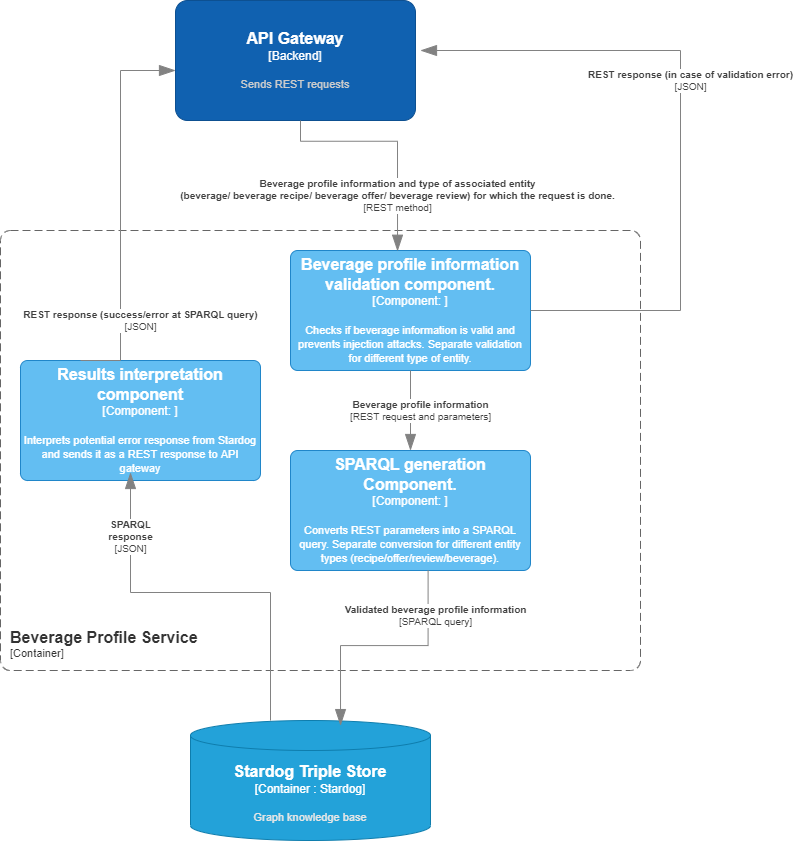

The diagram above was exported from draw.io. Its source (the exported page's mxGraphModel, read from the mxfile embedded in the PNG):
<mxGraphModel dx="985" dy="610" grid="1" gridSize="10" guides="1" tooltips="1" connect="1" arrows="1" fold="1" page="1" pageScale="1" pageWidth="850" pageHeight="1100" math="0" shadow="0">
  <root>
    <mxCell id="0" />
    <mxCell id="1" parent="0" />
    <object placeholders="1" c4Type="Stardog Triple Store" c4Container="Container " c4Technology="Stardog" c4Description="Graph knowledge base" label="&lt;font style=&quot;font-size: 16px&quot;&gt;&lt;b&gt;%c4Type%&lt;/font&gt;&lt;div&gt;[%c4Container%:&amp;nbsp;%c4Technology%]&lt;/div&gt;&lt;br&gt;&lt;div&gt;&lt;font style=&quot;font-size: 11px&quot;&gt;&lt;font color=&quot;#E6E6E6&quot;&gt;%c4Description%&lt;/font&gt;&lt;/div&gt;" id="CqBwhwMAdsrPdLHy0xaC-1">
      <mxCell style="shape=cylinder3;size=15;whiteSpace=wrap;html=1;boundedLbl=1;rounded=0;labelBackgroundColor=none;fillColor=#23A2D9;fontSize=12;fontColor=#ffffff;align=center;strokeColor=#0E7DAD;metaEdit=1;points=[[0.5,0,0],[1,0.25,0],[1,0.5,0],[1,0.75,0],[0.5,1,0],[0,0.75,0],[0,0.5,0],[0,0.25,0]];resizable=0;" parent="1" vertex="1">
        <mxGeometry x="320" y="760" width="240" height="120" as="geometry" />
      </mxCell>
    </object>
    <object placeholders="1" c4Name="API Gateway" c4Type="Backend" c4Description="Sends REST requests" label="&lt;font style=&quot;font-size: 16px&quot;&gt;&lt;b&gt;%c4Name%&lt;/b&gt;&lt;/font&gt;&lt;div&gt;[%c4Type%]&lt;/div&gt;&lt;br&gt;&lt;div&gt;&lt;font style=&quot;font-size: 11px&quot;&gt;&lt;font color=&quot;#cccccc&quot;&gt;%c4Description%&lt;/font&gt;&lt;/div&gt;" id="CqBwhwMAdsrPdLHy0xaC-2">
      <mxCell style="rounded=1;whiteSpace=wrap;html=1;labelBackgroundColor=none;fillColor=#1061B0;fontColor=#ffffff;align=center;arcSize=10;strokeColor=#0D5091;metaEdit=1;resizable=0;points=[[0.25,0,0],[0.5,0,0],[0.75,0,0],[1,0.25,0],[1,0.5,0],[1,0.75,0],[0.75,1,0],[0.5,1,0],[0.25,1,0],[0,0.75,0],[0,0.5,0],[0,0.25,0]];" parent="1" vertex="1">
        <mxGeometry x="305" y="40" width="240" height="120" as="geometry" />
      </mxCell>
    </object>
    <object placeholders="1" c4Name="Beverage Profile Service" c4Type="ContainerScopeBoundary" c4Application="Container" label="&lt;font style=&quot;font-size: 16px&quot;&gt;&lt;b&gt;&lt;div style=&quot;text-align: left&quot;&gt;%c4Name%&lt;/div&gt;&lt;/b&gt;&lt;/font&gt;&lt;div style=&quot;text-align: left&quot;&gt;[%c4Application%]&lt;/div&gt;" id="CqBwhwMAdsrPdLHy0xaC-3">
      <mxCell style="rounded=1;fontSize=11;whiteSpace=wrap;html=1;dashed=1;arcSize=20;fillColor=none;strokeColor=#666666;fontColor=#333333;labelBackgroundColor=none;align=left;verticalAlign=bottom;labelBorderColor=none;spacingTop=0;spacing=10;dashPattern=8 4;metaEdit=1;rotatable=0;perimeter=rectanglePerimeter;noLabel=0;labelPadding=0;allowArrows=0;connectable=0;expand=0;recursiveResize=0;editable=1;pointerEvents=0;absoluteArcSize=1;points=[[0.25,0,0],[0.5,0,0],[0.75,0,0],[1,0.25,0],[1,0.5,0],[1,0.75,0],[0.75,1,0],[0.5,1,0],[0.25,1,0],[0,0.75,0],[0,0.5,0],[0,0.25,0]];" parent="1" vertex="1">
        <mxGeometry x="130" y="270" width="640" height="440" as="geometry" />
      </mxCell>
    </object>
    <object placeholders="1" c4Name="Beverage profile information validation component. " c4Type="Component" c4Technology="" c4Description="Checks if beverage information is valid and prevents injection attacks. Separate validation for different type of entity." label="&lt;font style=&quot;font-size: 16px&quot;&gt;&lt;b&gt;%c4Name%&lt;/b&gt;&lt;/font&gt;&lt;div&gt;[%c4Type%: %c4Technology%]&lt;/div&gt;&lt;br&gt;&lt;div&gt;&lt;font style=&quot;font-size: 11px&quot;&gt;%c4Description%&lt;/font&gt;&lt;/div&gt;" id="ve-pABEy6Iqrax-dJorP-12">
      <mxCell style="rounded=1;whiteSpace=wrap;html=1;labelBackgroundColor=none;fillColor=#63BEF2;fontColor=#ffffff;align=center;arcSize=6;strokeColor=#2086C9;metaEdit=1;resizable=0;points=[[0.25,0,0],[0.5,0,0],[0.75,0,0],[1,0.25,0],[1,0.5,0],[1,0.75,0],[0.75,1,0],[0.5,1,0],[0.25,1,0],[0,0.75,0],[0,0.5,0],[0,0.25,0]];" parent="1" vertex="1">
        <mxGeometry x="420" y="290" width="240" height="120" as="geometry" />
      </mxCell>
    </object>
    <object placeholders="1" c4Type="Relationship" c4Technology="REST method" c4Description="Beverage profile information and type of associated entity&#10;(beverage/ beverage recipe/ beverage offer/ beverage review) for which the request is done." label="&lt;div style=&quot;text-align: left&quot;&gt;&lt;div style=&quot;text-align: center&quot;&gt;&lt;b&gt;%c4Description%&lt;/b&gt;&lt;/div&gt;&lt;div style=&quot;text-align: center&quot;&gt;[%c4Technology%]&lt;/div&gt;&lt;/div&gt;" id="ve-pABEy6Iqrax-dJorP-13">
      <mxCell style="endArrow=blockThin;html=1;fontSize=10;fontColor=#404040;strokeWidth=1;endFill=1;strokeColor=#828282;elbow=vertical;metaEdit=1;endSize=14;startSize=14;jumpStyle=arc;jumpSize=16;rounded=0;edgeStyle=orthogonalEdgeStyle;exitX=0.679;exitY=0.994;exitDx=0;exitDy=0;exitPerimeter=0;entryX=0.5;entryY=0;entryDx=0;entryDy=0;entryPerimeter=0;" parent="1" edge="1">
        <mxGeometry x="0.5157" width="240" relative="1" as="geometry">
          <mxPoint x="430" y="160" as="sourcePoint" />
          <mxPoint x="527.04" y="290.72" as="targetPoint" />
          <Array as="points">
            <mxPoint x="430.03999999999996" y="180.72000000000003" />
            <mxPoint x="527.04" y="180.72000000000003" />
          </Array>
          <mxPoint as="offset" />
        </mxGeometry>
      </mxCell>
    </object>
    <object placeholders="1" c4Type="Relationship" c4Technology="REST request and parameters" c4Description="Beverage profile information" label="&lt;div style=&quot;text-align: left&quot;&gt;&lt;div style=&quot;text-align: center&quot;&gt;&lt;b&gt;%c4Description%&lt;/b&gt;&lt;/div&gt;&lt;div style=&quot;text-align: center&quot;&gt;[%c4Technology%]&lt;/div&gt;&lt;/div&gt;" id="ve-pABEy6Iqrax-dJorP-15">
      <mxCell style="endArrow=blockThin;html=1;fontSize=10;fontColor=#404040;strokeWidth=1;endFill=1;strokeColor=#828282;elbow=vertical;metaEdit=1;endSize=14;startSize=14;jumpStyle=arc;jumpSize=16;rounded=0;edgeStyle=orthogonalEdgeStyle;" parent="1" source="ve-pABEy6Iqrax-dJorP-12" target="ve-pABEy6Iqrax-dJorP-16" edge="1">
        <mxGeometry y="10" width="240" relative="1" as="geometry">
          <mxPoint x="520" y="440" as="sourcePoint" />
          <mxPoint x="540" y="500" as="targetPoint" />
          <mxPoint as="offset" />
          <Array as="points" />
        </mxGeometry>
      </mxCell>
    </object>
    <object placeholders="1" c4Name="SPARQL generation Component. " c4Type="Component" c4Technology="" c4Description="Converts REST parameters into a SPARQL query. Separate conversion for different entity types (recipe/offer/review/beverage)." label="&lt;font style=&quot;font-size: 16px&quot;&gt;&lt;b&gt;%c4Name%&lt;/b&gt;&lt;/font&gt;&lt;div&gt;[%c4Type%: %c4Technology%]&lt;/div&gt;&lt;br&gt;&lt;div&gt;&lt;font style=&quot;font-size: 11px&quot;&gt;%c4Description%&lt;/font&gt;&lt;/div&gt;" id="ve-pABEy6Iqrax-dJorP-16">
      <mxCell style="rounded=1;whiteSpace=wrap;html=1;labelBackgroundColor=none;fillColor=#63BEF2;fontColor=#ffffff;align=center;arcSize=6;strokeColor=#2086C9;metaEdit=1;resizable=0;points=[[0.25,0,0],[0.5,0,0],[0.75,0,0],[1,0.25,0],[1,0.5,0],[1,0.75,0],[0.75,1,0],[0.5,1,0],[0.25,1,0],[0,0.75,0],[0,0.5,0],[0,0.25,0]];" parent="1" vertex="1">
        <mxGeometry x="420" y="490" width="240" height="120" as="geometry" />
      </mxCell>
    </object>
    <object placeholders="1" c4Type="Relationship" c4Technology="SPARQL query" c4Description="Validated beverage profile information" label="&lt;div style=&quot;text-align: left&quot;&gt;&lt;div style=&quot;text-align: center&quot;&gt;&lt;b&gt;%c4Description%&lt;/b&gt;&lt;/div&gt;&lt;div style=&quot;text-align: center&quot;&gt;[%c4Technology%]&lt;/div&gt;&lt;/div&gt;" id="ve-pABEy6Iqrax-dJorP-17">
      <mxCell style="endArrow=blockThin;html=1;fontSize=10;fontColor=#404040;strokeWidth=1;endFill=1;strokeColor=#828282;elbow=vertical;metaEdit=1;endSize=14;startSize=14;jumpStyle=arc;jumpSize=16;rounded=0;edgeStyle=orthogonalEdgeStyle;exitX=0.469;exitY=1.041;exitDx=0;exitDy=0;exitPerimeter=0;entryX=0.5;entryY=0;entryDx=0;entryDy=0;entryPerimeter=0;" parent="1" edge="1">
        <mxGeometry x="-0.6284" y="7" width="240" relative="1" as="geometry">
          <mxPoint x="557.6" y="610" as="sourcePoint" />
          <mxPoint x="470.0400000000001" y="765.0799999999999" as="targetPoint" />
          <Array as="points">
            <mxPoint x="558.0400000000001" y="685.0799999999999" />
            <mxPoint x="470.0400000000001" y="685.0799999999999" />
          </Array>
          <mxPoint as="offset" />
        </mxGeometry>
      </mxCell>
    </object>
    <object placeholders="1" c4Name="Results interpretation component" c4Type="Component" c4Technology="" c4Description="Interprets potential error response from Stardog and sends it as a REST response to API gateway " label="&lt;font style=&quot;font-size: 16px&quot;&gt;&lt;b&gt;%c4Name%&lt;/b&gt;&lt;/font&gt;&lt;div&gt;[%c4Type%: %c4Technology%]&lt;/div&gt;&lt;br&gt;&lt;div&gt;&lt;font style=&quot;font-size: 11px&quot;&gt;%c4Description%&lt;/font&gt;&lt;/div&gt;" id="ve-pABEy6Iqrax-dJorP-18">
      <mxCell style="rounded=1;whiteSpace=wrap;html=1;labelBackgroundColor=none;fillColor=#63BEF2;fontColor=#ffffff;align=center;arcSize=6;strokeColor=#2086C9;metaEdit=1;resizable=0;points=[[0.25,0,0],[0.5,0,0],[0.75,0,0],[1,0.25,0],[1,0.5,0],[1,0.75,0],[0.75,1,0],[0.5,1,0],[0.25,1,0],[0,0.75,0],[0,0.5,0],[0,0.25,0]];" parent="1" vertex="1">
        <mxGeometry x="150" y="400" width="240" height="120" as="geometry" />
      </mxCell>
    </object>
    <object placeholders="1" c4Type="Relationship" c4Technology="JSON" c4Description="SPARQL&#10; response" label="&lt;div style=&quot;text-align: left&quot;&gt;&lt;div style=&quot;text-align: center&quot;&gt;&lt;b&gt;%c4Description%&lt;/b&gt;&lt;/div&gt;&lt;div style=&quot;text-align: center&quot;&gt;[%c4Technology%]&lt;/div&gt;&lt;/div&gt;" id="ve-pABEy6Iqrax-dJorP-23">
      <mxCell style="endArrow=blockThin;html=1;fontSize=10;fontColor=#404040;strokeWidth=1;endFill=1;strokeColor=#828282;elbow=vertical;metaEdit=1;endSize=14;startSize=14;jumpStyle=arc;jumpSize=16;rounded=0;edgeStyle=orthogonalEdgeStyle;" parent="1" source="CqBwhwMAdsrPdLHy0xaC-1" edge="1">
        <mxGeometry x="0.6699" width="240" relative="1" as="geometry">
          <mxPoint x="400" y="752" as="sourcePoint" />
          <mxPoint x="260" y="512" as="targetPoint" />
          <Array as="points">
            <mxPoint x="400" y="632" />
            <mxPoint x="260" y="632" />
          </Array>
          <mxPoint as="offset" />
        </mxGeometry>
      </mxCell>
    </object>
    <object placeholders="1" c4Type="Relationship" c4Technology="JSON" c4Description="REST response (success/error at SPARQL query)" label="&lt;div style=&quot;text-align: left&quot;&gt;&lt;div style=&quot;text-align: center&quot;&gt;&lt;b&gt;%c4Description%&lt;/b&gt;&lt;/div&gt;&lt;div style=&quot;text-align: center&quot;&gt;[%c4Technology%]&lt;/div&gt;&lt;/div&gt;" id="ve-pABEy6Iqrax-dJorP-25">
      <mxCell style="endArrow=blockThin;html=1;fontSize=10;fontColor=#404040;strokeWidth=1;endFill=1;strokeColor=#828282;elbow=vertical;metaEdit=1;endSize=14;startSize=14;jumpStyle=arc;jumpSize=16;rounded=0;edgeStyle=orthogonalEdgeStyle;exitX=0.25;exitY=0;exitDx=0;exitDy=0;exitPerimeter=0;" parent="1" source="ve-pABEy6Iqrax-dJorP-18" edge="1">
        <mxGeometry x="-0.5844" y="-20" width="240" relative="1" as="geometry">
          <mxPoint x="209" y="390" as="sourcePoint" />
          <mxPoint x="305" y="110" as="targetPoint" />
          <Array as="points">
            <mxPoint x="250" y="400" />
            <mxPoint x="250" y="110" />
          </Array>
          <mxPoint as="offset" />
        </mxGeometry>
      </mxCell>
    </object>
    <object placeholders="1" c4Type="Relationship" c4Technology="JSON" c4Description="REST response (in case of validation error)" label="&lt;div style=&quot;text-align: left&quot;&gt;&lt;div style=&quot;text-align: center&quot;&gt;&lt;b&gt;%c4Description%&lt;/b&gt;&lt;/div&gt;&lt;div style=&quot;text-align: center&quot;&gt;[%c4Technology%]&lt;/div&gt;&lt;/div&gt;" id="ve-pABEy6Iqrax-dJorP-27">
      <mxCell style="endArrow=blockThin;html=1;fontSize=10;fontColor=#404040;strokeWidth=1;endFill=1;strokeColor=#828282;elbow=vertical;metaEdit=1;endSize=14;startSize=14;jumpStyle=arc;jumpSize=16;rounded=0;edgeStyle=orthogonalEdgeStyle;" parent="1" edge="1">
        <mxGeometry x="0.1343" y="-10" width="240" relative="1" as="geometry">
          <mxPoint x="660" y="350" as="sourcePoint" />
          <mxPoint x="550" y="90" as="targetPoint" />
          <Array as="points">
            <mxPoint x="660" y="350" />
            <mxPoint x="810" y="350" />
            <mxPoint x="810" y="90" />
          </Array>
          <mxPoint as="offset" />
        </mxGeometry>
      </mxCell>
    </object>
  </root>
</mxGraphModel>